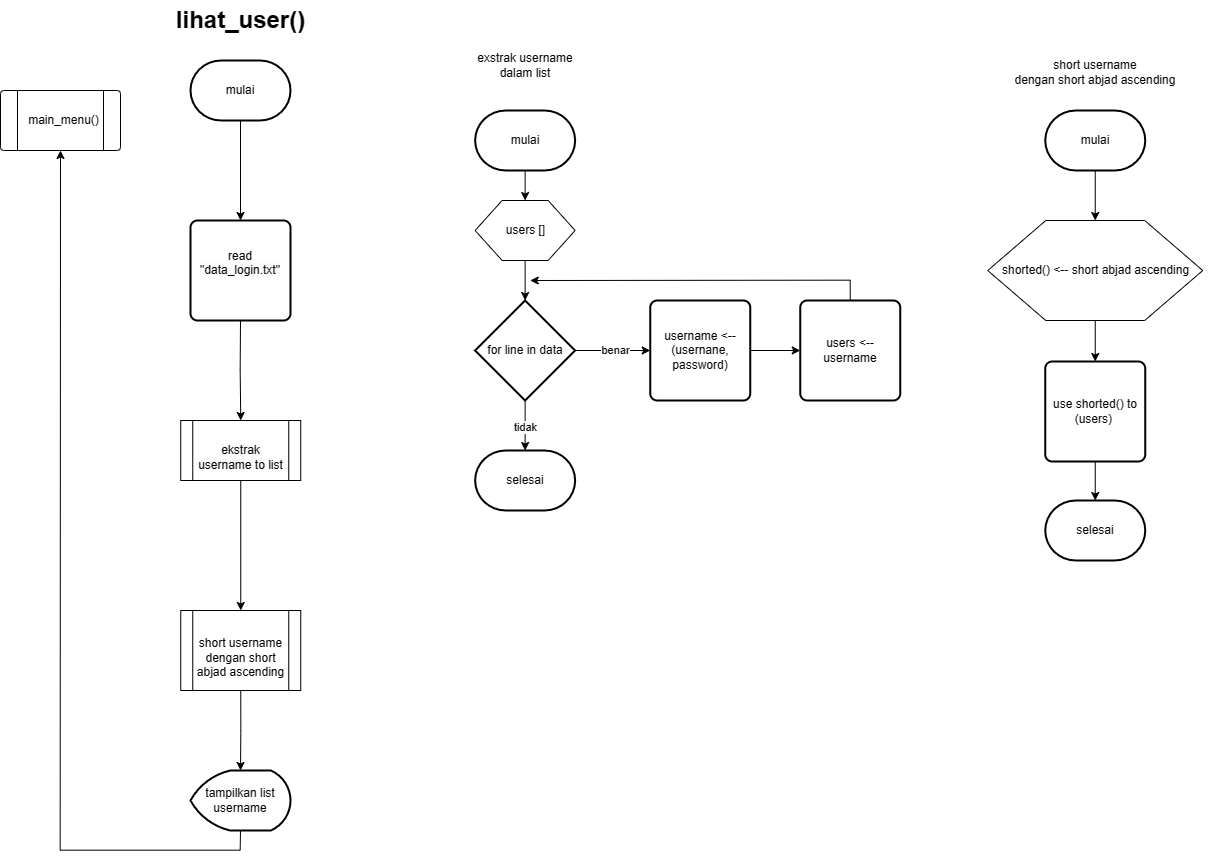

The diagram above was exported from draw.io. Its source (the exported page's mxGraphModel, read from the mxfile embedded in the PNG):
<mxGraphModel dx="4973" dy="2013" grid="1" gridSize="10" guides="1" tooltips="1" connect="1" arrows="1" fold="1" page="1" pageScale="1" pageWidth="850" pageHeight="1100" math="0" shadow="0">
  <root>
    <mxCell id="KmRrEx2_-ViBJ-mPMKIT-0" />
    <mxCell id="KmRrEx2_-ViBJ-mPMKIT-1" parent="KmRrEx2_-ViBJ-mPMKIT-0" />
    <mxCell id="KmRrEx2_-ViBJ-mPMKIT-85" value="lihat_user()" style="text;strokeColor=none;fillColor=none;html=1;fontSize=24;fontStyle=1;verticalAlign=middle;align=center;" vertex="1" parent="KmRrEx2_-ViBJ-mPMKIT-1">
      <mxGeometry x="190.25" y="1930" width="160" height="40" as="geometry" />
    </mxCell>
    <mxCell id="KmRrEx2_-ViBJ-mPMKIT-86" style="edgeStyle=orthogonalEdgeStyle;rounded=0;orthogonalLoop=1;jettySize=auto;html=1;exitX=0.5;exitY=1;exitDx=0;exitDy=0;entryX=0.5;entryY=0;entryDx=0;entryDy=0;exitPerimeter=0;" edge="1" parent="KmRrEx2_-ViBJ-mPMKIT-1" source="KmRrEx2_-ViBJ-mPMKIT-189" target="KmRrEx2_-ViBJ-mPMKIT-187">
      <mxGeometry relative="1" as="geometry">
        <mxPoint x="270.25" y="2050" as="sourcePoint" />
        <mxPoint x="270.25" y="2150" as="targetPoint" />
      </mxGeometry>
    </mxCell>
    <mxCell id="6CbRBzgFJbbIgzqJrstd-1" style="edgeStyle=orthogonalEdgeStyle;rounded=0;orthogonalLoop=1;jettySize=auto;html=1;exitX=0.5;exitY=1;exitDx=0;exitDy=0;exitPerimeter=0;entryX=0.5;entryY=1;entryDx=0;entryDy=0;" edge="1" parent="KmRrEx2_-ViBJ-mPMKIT-1" source="KmRrEx2_-ViBJ-mPMKIT-87" target="6CbRBzgFJbbIgzqJrstd-0">
      <mxGeometry relative="1" as="geometry" />
    </mxCell>
    <mxCell id="KmRrEx2_-ViBJ-mPMKIT-87" value="tampilkan list username" style="strokeWidth=2;html=1;shape=mxgraph.flowchart.display;whiteSpace=wrap;" vertex="1" parent="KmRrEx2_-ViBJ-mPMKIT-1">
      <mxGeometry x="220" y="2700" width="100" height="60" as="geometry" />
    </mxCell>
    <mxCell id="KmRrEx2_-ViBJ-mPMKIT-89" style="edgeStyle=orthogonalEdgeStyle;rounded=0;orthogonalLoop=1;jettySize=auto;html=1;exitX=0.5;exitY=1;exitDx=0;exitDy=0;entryX=0.5;entryY=0;entryDx=0;entryDy=0;" edge="1" parent="KmRrEx2_-ViBJ-mPMKIT-1" source="KmRrEx2_-ViBJ-mPMKIT-187" target="KmRrEx2_-ViBJ-mPMKIT-91">
      <mxGeometry relative="1" as="geometry">
        <mxPoint x="270.25" y="2210" as="sourcePoint" />
      </mxGeometry>
    </mxCell>
    <mxCell id="KmRrEx2_-ViBJ-mPMKIT-90" style="edgeStyle=orthogonalEdgeStyle;rounded=0;orthogonalLoop=1;jettySize=auto;html=1;exitX=0.5;exitY=1;exitDx=0;exitDy=0;entryX=0.5;entryY=0;entryDx=0;entryDy=0;" edge="1" parent="KmRrEx2_-ViBJ-mPMKIT-1" source="KmRrEx2_-ViBJ-mPMKIT-91" target="KmRrEx2_-ViBJ-mPMKIT-92">
      <mxGeometry relative="1" as="geometry" />
    </mxCell>
    <mxCell id="KmRrEx2_-ViBJ-mPMKIT-91" value="&lt;br&gt;&lt;span style=&quot;color: rgb(0, 0, 0); font-family: Helvetica; font-size: 12px; font-style: normal; font-variant-ligatures: normal; font-variant-caps: normal; font-weight: 400; letter-spacing: normal; orphans: 2; text-align: center; text-indent: 0px; text-transform: none; widows: 2; word-spacing: 0px; -webkit-text-stroke-width: 0px; background-color: rgb(251, 251, 251); text-decoration-thickness: initial; text-decoration-style: initial; text-decoration-color: initial; float: none; display: inline !important;&quot;&gt;ekstrak username to list&lt;/span&gt;&lt;br&gt;" style="shape=process;whiteSpace=wrap;html=1;backgroundOutline=1;" vertex="1" parent="KmRrEx2_-ViBJ-mPMKIT-1">
      <mxGeometry x="210.25" y="2350" width="120" height="60" as="geometry" />
    </mxCell>
    <mxCell id="KmRrEx2_-ViBJ-mPMKIT-92" value="&lt;br style=&quot;border-color: var(--border-color);&quot;&gt;short username&lt;br style=&quot;border-color: var(--border-color);&quot;&gt;dengan short abjad ascending" style="shape=process;whiteSpace=wrap;html=1;backgroundOutline=1;" vertex="1" parent="KmRrEx2_-ViBJ-mPMKIT-1">
      <mxGeometry x="210.25" y="2540" width="120" height="80" as="geometry" />
    </mxCell>
    <mxCell id="KmRrEx2_-ViBJ-mPMKIT-93" style="edgeStyle=orthogonalEdgeStyle;rounded=0;orthogonalLoop=1;jettySize=auto;html=1;exitX=0.5;exitY=1;exitDx=0;exitDy=0;entryX=0.5;entryY=0;entryDx=0;entryDy=0;entryPerimeter=0;" edge="1" parent="KmRrEx2_-ViBJ-mPMKIT-1" source="KmRrEx2_-ViBJ-mPMKIT-92" target="KmRrEx2_-ViBJ-mPMKIT-87">
      <mxGeometry relative="1" as="geometry" />
    </mxCell>
    <mxCell id="KmRrEx2_-ViBJ-mPMKIT-94" value="exstrak username dalam list" style="text;html=1;strokeColor=none;fillColor=none;align=center;verticalAlign=middle;whiteSpace=wrap;rounded=0;" vertex="1" parent="KmRrEx2_-ViBJ-mPMKIT-1">
      <mxGeometry x="489.75" y="1980" width="129.75" height="30" as="geometry" />
    </mxCell>
    <mxCell id="KmRrEx2_-ViBJ-mPMKIT-95" style="edgeStyle=orthogonalEdgeStyle;rounded=0;orthogonalLoop=1;jettySize=auto;html=1;exitX=0.5;exitY=1;exitDx=0;exitDy=0;exitPerimeter=0;entryX=0.5;entryY=0;entryDx=0;entryDy=0;" edge="1" parent="KmRrEx2_-ViBJ-mPMKIT-1" source="KmRrEx2_-ViBJ-mPMKIT-96" target="KmRrEx2_-ViBJ-mPMKIT-97">
      <mxGeometry relative="1" as="geometry" />
    </mxCell>
    <mxCell id="KmRrEx2_-ViBJ-mPMKIT-96" value="mulai" style="strokeWidth=2;html=1;shape=mxgraph.flowchart.terminator;whiteSpace=wrap;" vertex="1" parent="KmRrEx2_-ViBJ-mPMKIT-1">
      <mxGeometry x="504.6300000000001" y="2040" width="100" height="60" as="geometry" />
    </mxCell>
    <mxCell id="KmRrEx2_-ViBJ-mPMKIT-97" value="users []" style="verticalLabelPosition=middle;verticalAlign=middle;html=1;shape=hexagon;perimeter=hexagonPerimeter2;arcSize=6;size=0.27;labelPosition=center;align=center;" vertex="1" parent="KmRrEx2_-ViBJ-mPMKIT-1">
      <mxGeometry x="504.6300000000001" y="2130" width="100" height="60" as="geometry" />
    </mxCell>
    <mxCell id="KmRrEx2_-ViBJ-mPMKIT-98" value="benar" style="edgeStyle=orthogonalEdgeStyle;rounded=0;orthogonalLoop=1;jettySize=auto;html=1;exitX=1;exitY=0.5;exitDx=0;exitDy=0;exitPerimeter=0;entryX=0;entryY=0.5;entryDx=0;entryDy=0;" edge="1" parent="KmRrEx2_-ViBJ-mPMKIT-1" source="KmRrEx2_-ViBJ-mPMKIT-99" target="KmRrEx2_-ViBJ-mPMKIT-102">
      <mxGeometry relative="1" as="geometry" />
    </mxCell>
    <mxCell id="KmRrEx2_-ViBJ-mPMKIT-99" value="for line in data" style="strokeWidth=2;html=1;shape=mxgraph.flowchart.decision;whiteSpace=wrap;" vertex="1" parent="KmRrEx2_-ViBJ-mPMKIT-1">
      <mxGeometry x="504.6300000000001" y="2230" width="100" height="100" as="geometry" />
    </mxCell>
    <mxCell id="KmRrEx2_-ViBJ-mPMKIT-100" style="edgeStyle=orthogonalEdgeStyle;rounded=0;orthogonalLoop=1;jettySize=auto;html=1;exitX=0.5;exitY=1;exitDx=0;exitDy=0;entryX=0.5;entryY=0;entryDx=0;entryDy=0;entryPerimeter=0;" edge="1" parent="KmRrEx2_-ViBJ-mPMKIT-1" source="KmRrEx2_-ViBJ-mPMKIT-97" target="KmRrEx2_-ViBJ-mPMKIT-99">
      <mxGeometry relative="1" as="geometry" />
    </mxCell>
    <mxCell id="KmRrEx2_-ViBJ-mPMKIT-101" style="edgeStyle=orthogonalEdgeStyle;rounded=0;orthogonalLoop=1;jettySize=auto;html=1;exitX=1;exitY=0.5;exitDx=0;exitDy=0;entryX=0;entryY=0.5;entryDx=0;entryDy=0;" edge="1" parent="KmRrEx2_-ViBJ-mPMKIT-1" source="KmRrEx2_-ViBJ-mPMKIT-102" target="KmRrEx2_-ViBJ-mPMKIT-104">
      <mxGeometry relative="1" as="geometry" />
    </mxCell>
    <mxCell id="KmRrEx2_-ViBJ-mPMKIT-102" value="username &amp;lt;-- (usernane, password)" style="rounded=1;whiteSpace=wrap;html=1;absoluteArcSize=1;arcSize=14;strokeWidth=2;" vertex="1" parent="KmRrEx2_-ViBJ-mPMKIT-1">
      <mxGeometry x="679.75" y="2230" width="100" height="100" as="geometry" />
    </mxCell>
    <mxCell id="KmRrEx2_-ViBJ-mPMKIT-103" style="edgeStyle=orthogonalEdgeStyle;rounded=0;orthogonalLoop=1;jettySize=auto;html=1;exitX=0.5;exitY=0;exitDx=0;exitDy=0;" edge="1" parent="KmRrEx2_-ViBJ-mPMKIT-1" source="KmRrEx2_-ViBJ-mPMKIT-104">
      <mxGeometry relative="1" as="geometry">
        <mxPoint x="559.75" y="2210" as="targetPoint" />
        <Array as="points">
          <mxPoint x="879.75" y="2210" />
        </Array>
      </mxGeometry>
    </mxCell>
    <mxCell id="KmRrEx2_-ViBJ-mPMKIT-104" value="users &amp;lt;-- username" style="rounded=1;whiteSpace=wrap;html=1;absoluteArcSize=1;arcSize=14;strokeWidth=2;" vertex="1" parent="KmRrEx2_-ViBJ-mPMKIT-1">
      <mxGeometry x="829.75" y="2230" width="100" height="100" as="geometry" />
    </mxCell>
    <mxCell id="KmRrEx2_-ViBJ-mPMKIT-105" value="selesai" style="strokeWidth=2;html=1;shape=mxgraph.flowchart.terminator;whiteSpace=wrap;" vertex="1" parent="KmRrEx2_-ViBJ-mPMKIT-1">
      <mxGeometry x="504.6300000000001" y="2380" width="100" height="60" as="geometry" />
    </mxCell>
    <mxCell id="KmRrEx2_-ViBJ-mPMKIT-106" value="tidak" style="edgeStyle=orthogonalEdgeStyle;rounded=0;orthogonalLoop=1;jettySize=auto;html=1;exitX=0.5;exitY=1;exitDx=0;exitDy=0;exitPerimeter=0;entryX=0.5;entryY=0;entryDx=0;entryDy=0;entryPerimeter=0;" edge="1" parent="KmRrEx2_-ViBJ-mPMKIT-1" source="KmRrEx2_-ViBJ-mPMKIT-99" target="KmRrEx2_-ViBJ-mPMKIT-105">
      <mxGeometry relative="1" as="geometry" />
    </mxCell>
    <mxCell id="KmRrEx2_-ViBJ-mPMKIT-107" value="&lt;br style=&quot;border-color: var(--border-color);&quot;&gt;short username&lt;br style=&quot;border-color: var(--border-color);&quot;&gt;&lt;span style=&quot;border-color: var(--border-color);&quot;&gt;dengan short abjad ascending&lt;/span&gt;" style="text;html=1;strokeColor=none;fillColor=none;align=center;verticalAlign=middle;whiteSpace=wrap;rounded=0;" vertex="1" parent="KmRrEx2_-ViBJ-mPMKIT-1">
      <mxGeometry x="999.75" y="1980" width="250" height="30" as="geometry" />
    </mxCell>
    <mxCell id="KmRrEx2_-ViBJ-mPMKIT-108" style="edgeStyle=orthogonalEdgeStyle;rounded=0;orthogonalLoop=1;jettySize=auto;html=1;exitX=0.5;exitY=1;exitDx=0;exitDy=0;exitPerimeter=0;entryX=0.5;entryY=0;entryDx=0;entryDy=0;" edge="1" parent="KmRrEx2_-ViBJ-mPMKIT-1" source="KmRrEx2_-ViBJ-mPMKIT-109" target="KmRrEx2_-ViBJ-mPMKIT-111">
      <mxGeometry relative="1" as="geometry" />
    </mxCell>
    <mxCell id="KmRrEx2_-ViBJ-mPMKIT-109" value="mulai" style="strokeWidth=2;html=1;shape=mxgraph.flowchart.terminator;whiteSpace=wrap;" vertex="1" parent="KmRrEx2_-ViBJ-mPMKIT-1">
      <mxGeometry x="1074.75" y="2040" width="100" height="60" as="geometry" />
    </mxCell>
    <mxCell id="KmRrEx2_-ViBJ-mPMKIT-110" style="edgeStyle=orthogonalEdgeStyle;rounded=0;orthogonalLoop=1;jettySize=auto;html=1;exitX=0.5;exitY=1;exitDx=0;exitDy=0;entryX=0.5;entryY=0;entryDx=0;entryDy=0;" edge="1" parent="KmRrEx2_-ViBJ-mPMKIT-1" source="KmRrEx2_-ViBJ-mPMKIT-111" target="KmRrEx2_-ViBJ-mPMKIT-112">
      <mxGeometry relative="1" as="geometry" />
    </mxCell>
    <mxCell id="KmRrEx2_-ViBJ-mPMKIT-111" value="shorted() &amp;lt;-- short abjad ascending" style="verticalLabelPosition=middle;verticalAlign=middle;html=1;shape=hexagon;perimeter=hexagonPerimeter2;arcSize=6;size=0.27;labelPosition=center;align=center;" vertex="1" parent="KmRrEx2_-ViBJ-mPMKIT-1">
      <mxGeometry x="1017.25" y="2150" width="215" height="100" as="geometry" />
    </mxCell>
    <mxCell id="KmRrEx2_-ViBJ-mPMKIT-112" value="use shorted() to (users)&amp;nbsp;" style="rounded=1;whiteSpace=wrap;html=1;absoluteArcSize=1;arcSize=14;strokeWidth=2;" vertex="1" parent="KmRrEx2_-ViBJ-mPMKIT-1">
      <mxGeometry x="1074.75" y="2291" width="100" height="100" as="geometry" />
    </mxCell>
    <mxCell id="KmRrEx2_-ViBJ-mPMKIT-113" value="selesai" style="strokeWidth=2;html=1;shape=mxgraph.flowchart.terminator;whiteSpace=wrap;" vertex="1" parent="KmRrEx2_-ViBJ-mPMKIT-1">
      <mxGeometry x="1074.75" y="2430" width="100" height="60" as="geometry" />
    </mxCell>
    <mxCell id="KmRrEx2_-ViBJ-mPMKIT-114" style="edgeStyle=orthogonalEdgeStyle;rounded=0;orthogonalLoop=1;jettySize=auto;html=1;exitX=0.5;exitY=1;exitDx=0;exitDy=0;entryX=0.5;entryY=0;entryDx=0;entryDy=0;entryPerimeter=0;" edge="1" parent="KmRrEx2_-ViBJ-mPMKIT-1" source="KmRrEx2_-ViBJ-mPMKIT-112" target="KmRrEx2_-ViBJ-mPMKIT-113">
      <mxGeometry relative="1" as="geometry" />
    </mxCell>
    <mxCell id="KmRrEx2_-ViBJ-mPMKIT-187" value="&#10;&lt;span style=&quot;color: rgb(0, 0, 0); font-family: Helvetica; font-size: 12px; font-style: normal; font-variant-ligatures: normal; font-variant-caps: normal; font-weight: 400; letter-spacing: normal; orphans: 2; text-align: center; text-indent: 0px; text-transform: none; widows: 2; word-spacing: 0px; -webkit-text-stroke-width: 0px; background-color: rgb(251, 251, 251); text-decoration-thickness: initial; text-decoration-style: initial; text-decoration-color: initial; float: none; display: inline !important;&quot;&gt;read &quot;data_login.txt&quot;&lt;/span&gt;&#10;&#10;" style="rounded=1;whiteSpace=wrap;html=1;absoluteArcSize=1;arcSize=14;strokeWidth=2;" vertex="1" parent="KmRrEx2_-ViBJ-mPMKIT-1">
      <mxGeometry x="220" y="2150" width="100" height="100" as="geometry" />
    </mxCell>
    <mxCell id="KmRrEx2_-ViBJ-mPMKIT-189" value="mulai" style="strokeWidth=2;html=1;shape=mxgraph.flowchart.terminator;whiteSpace=wrap;" vertex="1" parent="KmRrEx2_-ViBJ-mPMKIT-1">
      <mxGeometry x="220" y="1990" width="100" height="60" as="geometry" />
    </mxCell>
    <mxCell id="6CbRBzgFJbbIgzqJrstd-0" value="main_menu()" style="verticalLabelPosition=middle;verticalAlign=middle;html=1;shape=process;whiteSpace=wrap;rounded=1;size=0.14;arcSize=6;labelPosition=center;align=center;" vertex="1" parent="KmRrEx2_-ViBJ-mPMKIT-1">
      <mxGeometry x="30" y="2020" width="120" height="60" as="geometry" />
    </mxCell>
  </root>
</mxGraphModel>